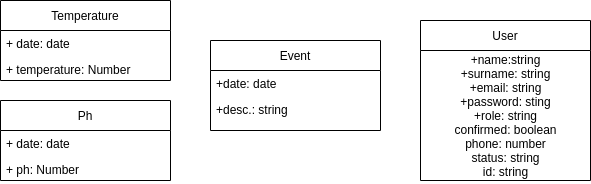

The diagram above was exported from draw.io. Its source (the exported page's mxGraphModel, read from the mxfile embedded in the PNG):
<mxGraphModel dx="1355" dy="774" grid="1" gridSize="10" guides="1" tooltips="1" connect="1" arrows="1" fold="1" page="1" pageScale="1" pageWidth="827" pageHeight="1169" math="0" shadow="0">
  <root>
    <mxCell id="0" />
    <mxCell id="1" parent="0" />
    <mxCell id="1xJvDsmuNUTgiMJQEhLL-15" value="Temperature" style="swimlane;fontStyle=0;childLayout=stackLayout;horizontal=1;startSize=30;fillColor=none;horizontalStack=0;resizeParent=1;resizeParentMax=0;resizeLast=0;collapsible=1;marginBottom=0;" vertex="1" parent="1">
      <mxGeometry x="140" y="50" width="170" height="80" as="geometry" />
    </mxCell>
    <mxCell id="1xJvDsmuNUTgiMJQEhLL-16" value="+ date: date" style="text;strokeColor=none;fillColor=none;align=left;verticalAlign=top;spacingLeft=4;spacingRight=4;overflow=hidden;rotatable=0;points=[[0,0.5],[1,0.5]];portConstraint=eastwest;" vertex="1" parent="1xJvDsmuNUTgiMJQEhLL-15">
      <mxGeometry y="30" width="170" height="26" as="geometry" />
    </mxCell>
    <mxCell id="1xJvDsmuNUTgiMJQEhLL-17" value="+ temperature: Number" style="text;strokeColor=none;fillColor=none;align=left;verticalAlign=top;spacingLeft=4;spacingRight=4;overflow=hidden;rotatable=0;points=[[0,0.5],[1,0.5]];portConstraint=eastwest;" vertex="1" parent="1xJvDsmuNUTgiMJQEhLL-15">
      <mxGeometry y="56" width="170" height="24" as="geometry" />
    </mxCell>
    <mxCell id="1xJvDsmuNUTgiMJQEhLL-18" value="Ph" style="swimlane;fontStyle=0;childLayout=stackLayout;horizontal=1;startSize=30;fillColor=none;horizontalStack=0;resizeParent=1;resizeParentMax=0;resizeLast=0;collapsible=1;marginBottom=0;" vertex="1" parent="1">
      <mxGeometry x="140" y="150" width="170" height="80" as="geometry" />
    </mxCell>
    <mxCell id="1xJvDsmuNUTgiMJQEhLL-19" value="+ date: date" style="text;strokeColor=none;fillColor=none;align=left;verticalAlign=top;spacingLeft=4;spacingRight=4;overflow=hidden;rotatable=0;points=[[0,0.5],[1,0.5]];portConstraint=eastwest;" vertex="1" parent="1xJvDsmuNUTgiMJQEhLL-18">
      <mxGeometry y="30" width="170" height="26" as="geometry" />
    </mxCell>
    <mxCell id="1xJvDsmuNUTgiMJQEhLL-20" value="+ ph: Number" style="text;strokeColor=none;fillColor=none;align=left;verticalAlign=top;spacingLeft=4;spacingRight=4;overflow=hidden;rotatable=0;points=[[0,0.5],[1,0.5]];portConstraint=eastwest;" vertex="1" parent="1xJvDsmuNUTgiMJQEhLL-18">
      <mxGeometry y="56" width="170" height="24" as="geometry" />
    </mxCell>
    <mxCell id="1xJvDsmuNUTgiMJQEhLL-21" value="Event" style="swimlane;fontStyle=0;childLayout=stackLayout;horizontal=1;startSize=30;fillColor=none;horizontalStack=0;resizeParent=1;resizeParentMax=0;resizeLast=0;collapsible=1;marginBottom=0;" vertex="1" parent="1">
      <mxGeometry x="350" y="90" width="170" height="90" as="geometry" />
    </mxCell>
    <mxCell id="1xJvDsmuNUTgiMJQEhLL-22" value="+date: date" style="text;strokeColor=none;fillColor=none;align=left;verticalAlign=top;spacingLeft=4;spacingRight=4;overflow=hidden;rotatable=0;points=[[0,0.5],[1,0.5]];portConstraint=eastwest;" vertex="1" parent="1xJvDsmuNUTgiMJQEhLL-21">
      <mxGeometry y="30" width="170" height="26" as="geometry" />
    </mxCell>
    <mxCell id="1xJvDsmuNUTgiMJQEhLL-23" value="+desc.: string" style="text;strokeColor=none;fillColor=none;align=left;verticalAlign=top;spacingLeft=4;spacingRight=4;overflow=hidden;rotatable=0;points=[[0,0.5],[1,0.5]];portConstraint=eastwest;" vertex="1" parent="1xJvDsmuNUTgiMJQEhLL-21">
      <mxGeometry y="56" width="170" height="34" as="geometry" />
    </mxCell>
    <mxCell id="1xJvDsmuNUTgiMJQEhLL-5" value="User" style="swimlane;fontStyle=0;childLayout=stackLayout;horizontal=1;startSize=30;fillColor=none;horizontalStack=0;resizeParent=1;resizeParentMax=0;resizeLast=0;collapsible=1;marginBottom=0;" vertex="1" parent="1">
      <mxGeometry x="560" y="70" width="170" height="160" as="geometry" />
    </mxCell>
    <mxCell id="1xJvDsmuNUTgiMJQEhLL-28" value="+name:string&lt;br&gt;+surname: string&lt;br&gt;+email: string&lt;br&gt;+password: sting&lt;br&gt;+role: string&lt;br&gt;confirmed: boolean&lt;br&gt;phone: number&lt;br&gt;status: string&lt;br&gt;id: string" style="text;html=1;align=center;verticalAlign=middle;resizable=0;points=[];autosize=1;" vertex="1" parent="1xJvDsmuNUTgiMJQEhLL-5">
      <mxGeometry y="30" width="170" height="130" as="geometry" />
    </mxCell>
  </root>
</mxGraphModel>